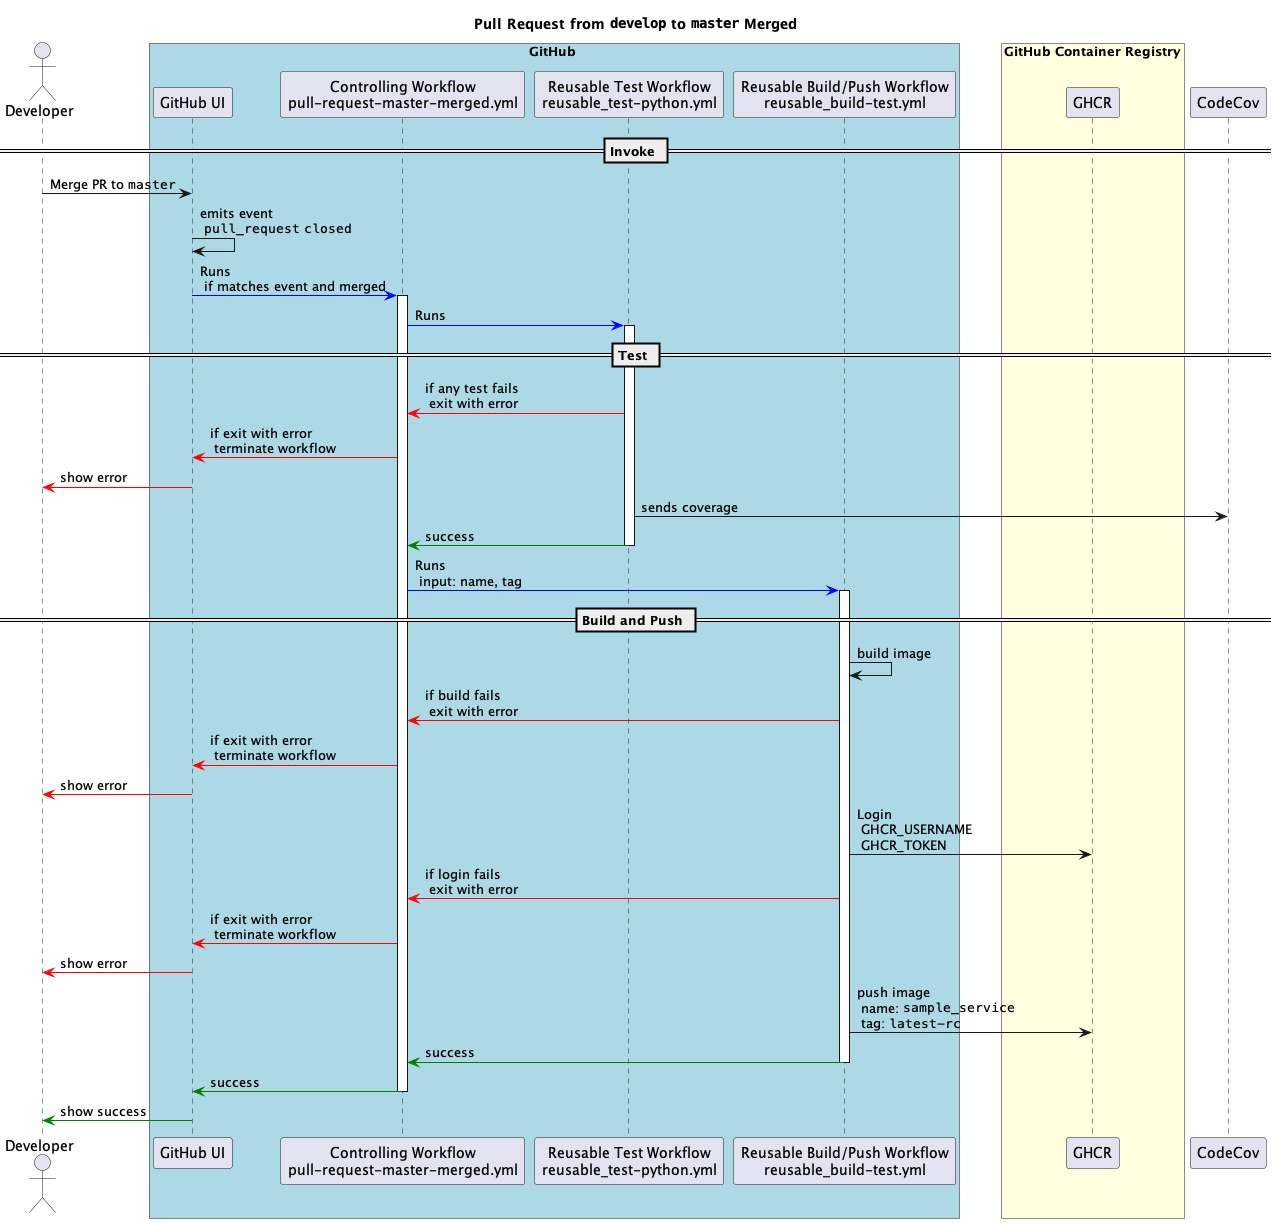

The diagram above was rendered by PlantUML. Its source (embedded in the PNG):
@startuml

actor Developer
box GitHub #LightBlue
participant "GitHub UI" as GH
participant "Controlling Workflow\npull-request-master-merged.yml" as Workflow
participant "Reusable Test Workflow\nreusable_test-python.yml" as TestWorkflow
participant "Reusable Build/Push Workflow\nreusable_build-test.yml" as BuildPushWorkflow
end box
box "GitHub Container Registry" #LightYellow
participant GHCR
end box
participant CodeCov

title Pull Request from ""develop"" to ""master"" Merged

== Invoke ==
Developer -> GH: Merge PR to ""master""
GH -> GH: emits event\n ""pull_request"" ""closed""
GH -[#blue]> Workflow: Runs\n if matches event and merged
activate  Workflow

Workflow -[#blue]> TestWorkflow: Runs

== Test ==
activate TestWorkflow
TestWorkflow -[#red]> Workflow : if any test fails\n exit with error
Workflow -[#red]> GH: if exit with error\n terminate workflow
GH -[#red]> Developer: show error
TestWorkflow -> CodeCov: sends coverage
TestWorkflow -[#green]> Workflow: success
deactivate TestWorkflow

Workflow -[#blue]> BuildPushWorkflow: Runs\n input: name, tag

== Build and Push ==
activate BuildPushWorkflow
BuildPushWorkflow -> BuildPushWorkflow: build image
BuildPushWorkflow -[#red]> Workflow: if build fails\n exit with error
Workflow -[#red]> GH: if exit with error\n terminate workflow
GH -[#red]> Developer: show error

BuildPushWorkflow -> GHCR: Login\n GHCR_USERNAME\n GHCR_TOKEN
BuildPushWorkflow -[#red]> Workflow: if login fails\n exit with error
Workflow -[#red]> GH: if exit with error\n terminate workflow
GH -[#red]> Developer: show error

BuildPushWorkflow -> GHCR: push image\n name: ""sample_service""\n tag: ""latest-rc""
BuildPushWorkflow -[#green]> Workflow:success
deactivate BuildPushWorkflow

Workflow -[#green]> GH:success
deactivate Workflow

GH -[#green]> Developer: show success

@enduml